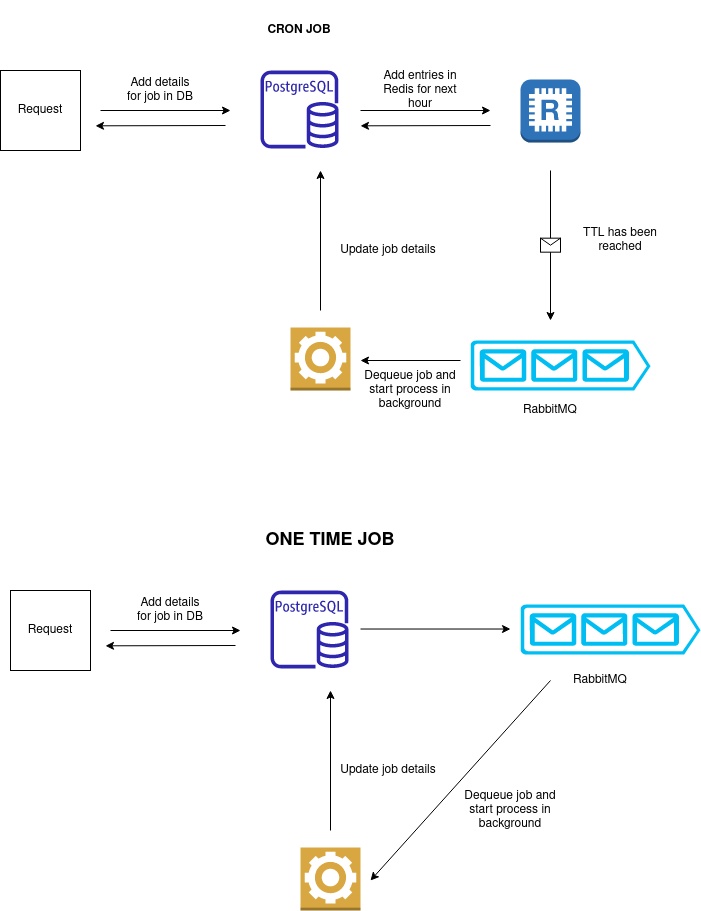

The diagram above was exported from draw.io. Its source (the exported page's mxGraphModel, read from the mxfile embedded in the PNG):
<mxGraphModel dx="1912" dy="919" grid="1" gridSize="10" guides="1" tooltips="1" connect="1" arrows="1" fold="1" page="1" pageScale="1" pageWidth="850" pageHeight="1100" math="0" shadow="0">
  <root>
    <mxCell id="0" />
    <mxCell id="1" parent="0" />
    <mxCell id="A7m4q_NH5HMV4AeSyQBr-1" value="" style="whiteSpace=wrap;html=1;aspect=fixed;" vertex="1" parent="1">
      <mxGeometry x="200" y="340" width="80" height="80" as="geometry" />
    </mxCell>
    <mxCell id="A7m4q_NH5HMV4AeSyQBr-2" value="Request" style="text;html=1;strokeColor=none;fillColor=none;align=center;verticalAlign=middle;whiteSpace=wrap;rounded=0;" vertex="1" parent="1">
      <mxGeometry x="210" y="365" width="60" height="30" as="geometry" />
    </mxCell>
    <mxCell id="A7m4q_NH5HMV4AeSyQBr-6" value="" style="endArrow=classic;html=1;rounded=0;" edge="1" parent="1">
      <mxGeometry width="50" height="50" relative="1" as="geometry">
        <mxPoint x="300" y="380" as="sourcePoint" />
        <mxPoint x="430" y="380" as="targetPoint" />
      </mxGeometry>
    </mxCell>
    <mxCell id="A7m4q_NH5HMV4AeSyQBr-7" value="&lt;div&gt;Add details &lt;br&gt;&lt;/div&gt;&lt;div&gt;for job in DB&lt;br&gt;&lt;/div&gt;" style="text;html=1;strokeColor=none;fillColor=none;align=center;verticalAlign=middle;whiteSpace=wrap;rounded=0;" vertex="1" parent="1">
      <mxGeometry x="310" y="340" width="100" height="40" as="geometry" />
    </mxCell>
    <mxCell id="A7m4q_NH5HMV4AeSyQBr-8" value="" style="endArrow=classic;html=1;rounded=0;" edge="1" parent="1">
      <mxGeometry width="50" height="50" relative="1" as="geometry">
        <mxPoint x="560" y="380" as="sourcePoint" />
        <mxPoint x="690" y="380" as="targetPoint" />
      </mxGeometry>
    </mxCell>
    <mxCell id="A7m4q_NH5HMV4AeSyQBr-9" value="Add entries in Redis for next hour" style="text;html=1;strokeColor=none;fillColor=none;align=center;verticalAlign=middle;whiteSpace=wrap;rounded=0;" vertex="1" parent="1">
      <mxGeometry x="570" y="340" width="100" height="40" as="geometry" />
    </mxCell>
    <mxCell id="A7m4q_NH5HMV4AeSyQBr-10" value="" style="outlineConnect=0;dashed=0;verticalLabelPosition=bottom;verticalAlign=top;align=center;html=1;shape=mxgraph.aws3.redis;fillColor=#2E73B8;gradientColor=none;" vertex="1" parent="1">
      <mxGeometry x="720" y="349" width="60" height="63" as="geometry" />
    </mxCell>
    <mxCell id="A7m4q_NH5HMV4AeSyQBr-11" value="" style="sketch=0;outlineConnect=0;fontColor=#232F3E;gradientColor=none;fillColor=#2E27AD;strokeColor=none;dashed=0;verticalLabelPosition=bottom;verticalAlign=top;align=center;html=1;fontSize=12;fontStyle=0;aspect=fixed;pointerEvents=1;shape=mxgraph.aws4.rds_postgresql_instance;" vertex="1" parent="1">
      <mxGeometry x="460" y="340" width="78" height="78" as="geometry" />
    </mxCell>
    <mxCell id="A7m4q_NH5HMV4AeSyQBr-12" value="" style="endArrow=classic;html=1;rounded=0;" edge="1" parent="1">
      <mxGeometry width="50" height="50" relative="1" as="geometry">
        <mxPoint x="690" y="395" as="sourcePoint" />
        <mxPoint x="560" y="395.33" as="targetPoint" />
      </mxGeometry>
    </mxCell>
    <mxCell id="A7m4q_NH5HMV4AeSyQBr-13" value="" style="endArrow=classic;html=1;rounded=0;" edge="1" parent="1">
      <mxGeometry width="50" height="50" relative="1" as="geometry">
        <mxPoint x="425" y="395" as="sourcePoint" />
        <mxPoint x="295" y="395.33" as="targetPoint" />
      </mxGeometry>
    </mxCell>
    <mxCell id="A7m4q_NH5HMV4AeSyQBr-14" value="" style="endArrow=classic;html=1;rounded=0;" edge="1" parent="1">
      <mxGeometry relative="1" as="geometry">
        <mxPoint x="750" y="440" as="sourcePoint" />
        <mxPoint x="750" y="590" as="targetPoint" />
      </mxGeometry>
    </mxCell>
    <mxCell id="A7m4q_NH5HMV4AeSyQBr-15" value="" style="shape=message;html=1;outlineConnect=0;" vertex="1" parent="A7m4q_NH5HMV4AeSyQBr-14">
      <mxGeometry width="20" height="14" relative="1" as="geometry">
        <mxPoint x="-10" y="-7" as="offset" />
      </mxGeometry>
    </mxCell>
    <mxCell id="A7m4q_NH5HMV4AeSyQBr-16" value="TTL has been reached" style="text;html=1;strokeColor=none;fillColor=none;align=center;verticalAlign=middle;whiteSpace=wrap;rounded=0;" vertex="1" parent="1">
      <mxGeometry x="770" y="490" width="100" height="40" as="geometry" />
    </mxCell>
    <mxCell id="A7m4q_NH5HMV4AeSyQBr-17" value="" style="verticalLabelPosition=bottom;html=1;verticalAlign=top;align=center;strokeColor=none;fillColor=#00BEF2;shape=mxgraph.azure.queue_generic;pointerEvents=1;" vertex="1" parent="1">
      <mxGeometry x="670" y="610" width="180" height="50" as="geometry" />
    </mxCell>
    <mxCell id="A7m4q_NH5HMV4AeSyQBr-18" value="RabbitMQ" style="text;html=1;strokeColor=none;fillColor=none;align=center;verticalAlign=middle;whiteSpace=wrap;rounded=0;" vertex="1" parent="1">
      <mxGeometry x="700" y="660" width="100" height="40" as="geometry" />
    </mxCell>
    <mxCell id="A7m4q_NH5HMV4AeSyQBr-19" value="" style="outlineConnect=0;dashed=0;verticalLabelPosition=bottom;verticalAlign=top;align=center;html=1;shape=mxgraph.aws3.worker;fillColor=#D9A741;gradientColor=none;" vertex="1" parent="1">
      <mxGeometry x="490" y="597" width="60" height="63" as="geometry" />
    </mxCell>
    <mxCell id="A7m4q_NH5HMV4AeSyQBr-20" value="" style="endArrow=classic;html=1;rounded=0;" edge="1" parent="1">
      <mxGeometry width="50" height="50" relative="1" as="geometry">
        <mxPoint x="660" y="630" as="sourcePoint" />
        <mxPoint x="560" y="630" as="targetPoint" />
      </mxGeometry>
    </mxCell>
    <mxCell id="A7m4q_NH5HMV4AeSyQBr-21" value="&lt;div&gt;Dequeue job and&lt;br&gt;&lt;/div&gt;&lt;div&gt;start process in background&lt;br&gt;&lt;/div&gt;" style="text;html=1;strokeColor=none;fillColor=none;align=center;verticalAlign=middle;whiteSpace=wrap;rounded=0;" vertex="1" parent="1">
      <mxGeometry x="560" y="640" width="100" height="40" as="geometry" />
    </mxCell>
    <mxCell id="A7m4q_NH5HMV4AeSyQBr-22" value="" style="endArrow=classic;html=1;rounded=0;" edge="1" parent="1">
      <mxGeometry width="50" height="50" relative="1" as="geometry">
        <mxPoint x="520" y="580" as="sourcePoint" />
        <mxPoint x="520" y="440" as="targetPoint" />
      </mxGeometry>
    </mxCell>
    <mxCell id="A7m4q_NH5HMV4AeSyQBr-23" value="Update job details" style="text;html=1;strokeColor=none;fillColor=none;align=center;verticalAlign=middle;whiteSpace=wrap;rounded=0;" vertex="1" parent="1">
      <mxGeometry x="538" y="500" width="100" height="40" as="geometry" />
    </mxCell>
    <mxCell id="A7m4q_NH5HMV4AeSyQBr-24" value="" style="whiteSpace=wrap;html=1;aspect=fixed;" vertex="1" parent="1">
      <mxGeometry x="210" y="860" width="80" height="80" as="geometry" />
    </mxCell>
    <mxCell id="A7m4q_NH5HMV4AeSyQBr-25" value="Request" style="text;html=1;strokeColor=none;fillColor=none;align=center;verticalAlign=middle;whiteSpace=wrap;rounded=0;" vertex="1" parent="1">
      <mxGeometry x="220" y="885" width="60" height="30" as="geometry" />
    </mxCell>
    <mxCell id="A7m4q_NH5HMV4AeSyQBr-26" value="" style="endArrow=classic;html=1;rounded=0;" edge="1" parent="1">
      <mxGeometry width="50" height="50" relative="1" as="geometry">
        <mxPoint x="310" y="900" as="sourcePoint" />
        <mxPoint x="440" y="900" as="targetPoint" />
      </mxGeometry>
    </mxCell>
    <mxCell id="A7m4q_NH5HMV4AeSyQBr-27" value="&lt;div&gt;Add details &lt;br&gt;&lt;/div&gt;&lt;div&gt;for job in DB&lt;br&gt;&lt;/div&gt;" style="text;html=1;strokeColor=none;fillColor=none;align=center;verticalAlign=middle;whiteSpace=wrap;rounded=0;" vertex="1" parent="1">
      <mxGeometry x="320" y="860" width="100" height="40" as="geometry" />
    </mxCell>
    <mxCell id="A7m4q_NH5HMV4AeSyQBr-31" value="" style="sketch=0;outlineConnect=0;fontColor=#232F3E;gradientColor=none;fillColor=#2E27AD;strokeColor=none;dashed=0;verticalLabelPosition=bottom;verticalAlign=top;align=center;html=1;fontSize=12;fontStyle=0;aspect=fixed;pointerEvents=1;shape=mxgraph.aws4.rds_postgresql_instance;" vertex="1" parent="1">
      <mxGeometry x="470" y="860" width="78" height="78" as="geometry" />
    </mxCell>
    <mxCell id="A7m4q_NH5HMV4AeSyQBr-33" value="" style="endArrow=classic;html=1;rounded=0;" edge="1" parent="1">
      <mxGeometry width="50" height="50" relative="1" as="geometry">
        <mxPoint x="435" y="915" as="sourcePoint" />
        <mxPoint x="305" y="915.3299999999999" as="targetPoint" />
      </mxGeometry>
    </mxCell>
    <mxCell id="A7m4q_NH5HMV4AeSyQBr-34" value="" style="endArrow=classic;html=1;rounded=0;" edge="1" parent="1">
      <mxGeometry relative="1" as="geometry">
        <mxPoint x="560" y="898.52" as="sourcePoint" />
        <mxPoint x="710" y="898.52" as="targetPoint" />
      </mxGeometry>
    </mxCell>
    <mxCell id="A7m4q_NH5HMV4AeSyQBr-37" value="" style="verticalLabelPosition=bottom;html=1;verticalAlign=top;align=center;strokeColor=none;fillColor=#00BEF2;shape=mxgraph.azure.queue_generic;pointerEvents=1;" vertex="1" parent="1">
      <mxGeometry x="720" y="874" width="180" height="50" as="geometry" />
    </mxCell>
    <mxCell id="A7m4q_NH5HMV4AeSyQBr-38" value="RabbitMQ" style="text;html=1;strokeColor=none;fillColor=none;align=center;verticalAlign=middle;whiteSpace=wrap;rounded=0;" vertex="1" parent="1">
      <mxGeometry x="750" y="930" width="100" height="40" as="geometry" />
    </mxCell>
    <mxCell id="A7m4q_NH5HMV4AeSyQBr-39" value="" style="outlineConnect=0;dashed=0;verticalLabelPosition=bottom;verticalAlign=top;align=center;html=1;shape=mxgraph.aws3.worker;fillColor=#D9A741;gradientColor=none;" vertex="1" parent="1">
      <mxGeometry x="500" y="1117" width="60" height="63" as="geometry" />
    </mxCell>
    <mxCell id="A7m4q_NH5HMV4AeSyQBr-40" value="" style="endArrow=classic;html=1;rounded=0;exitX=0;exitY=0.5;exitDx=0;exitDy=0;" edge="1" parent="1" source="A7m4q_NH5HMV4AeSyQBr-38">
      <mxGeometry width="50" height="50" relative="1" as="geometry">
        <mxPoint x="740" y="960" as="sourcePoint" />
        <mxPoint x="570" y="1150" as="targetPoint" />
      </mxGeometry>
    </mxCell>
    <mxCell id="A7m4q_NH5HMV4AeSyQBr-41" value="&lt;div&gt;Dequeue job and&lt;br&gt;&lt;/div&gt;&lt;div&gt;start process in background&lt;br&gt;&lt;/div&gt;" style="text;html=1;strokeColor=none;fillColor=none;align=center;verticalAlign=middle;whiteSpace=wrap;rounded=0;" vertex="1" parent="1">
      <mxGeometry x="660" y="1060" width="100" height="40" as="geometry" />
    </mxCell>
    <mxCell id="A7m4q_NH5HMV4AeSyQBr-42" value="" style="endArrow=classic;html=1;rounded=0;" edge="1" parent="1">
      <mxGeometry width="50" height="50" relative="1" as="geometry">
        <mxPoint x="530" y="1100" as="sourcePoint" />
        <mxPoint x="530" y="960" as="targetPoint" />
      </mxGeometry>
    </mxCell>
    <mxCell id="A7m4q_NH5HMV4AeSyQBr-43" value="Update job details" style="text;html=1;strokeColor=none;fillColor=none;align=center;verticalAlign=middle;whiteSpace=wrap;rounded=0;" vertex="1" parent="1">
      <mxGeometry x="538" y="1020" width="100" height="40" as="geometry" />
    </mxCell>
    <mxCell id="A7m4q_NH5HMV4AeSyQBr-45" value="&lt;font style=&quot;font-size: 18px;&quot;&gt;&lt;b&gt;ONE TIME JOB&lt;/b&gt;&lt;/font&gt;" style="text;html=1;strokeColor=none;fillColor=none;align=center;verticalAlign=middle;whiteSpace=wrap;rounded=0;" vertex="1" parent="1">
      <mxGeometry x="440" y="780" width="180" height="60" as="geometry" />
    </mxCell>
    <mxCell id="A7m4q_NH5HMV4AeSyQBr-46" value="&lt;b&gt;CRON JOB&lt;br&gt;&lt;/b&gt;" style="text;html=1;strokeColor=none;fillColor=none;align=center;verticalAlign=middle;whiteSpace=wrap;rounded=0;" vertex="1" parent="1">
      <mxGeometry x="409" y="270" width="180" height="60" as="geometry" />
    </mxCell>
  </root>
</mxGraphModel>